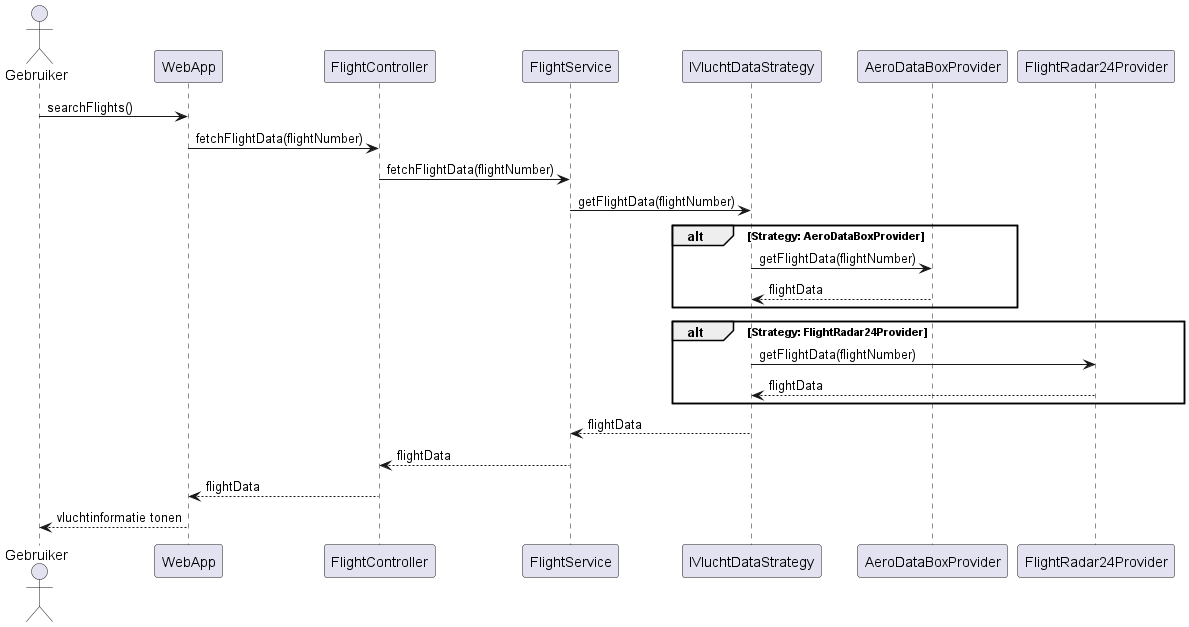

The diagram above was rendered by PlantUML. Its source (embedded in the PNG):
@startuml
'https://plantuml.com/sequence-diagram

actor Gebruiker
participant WebApp
participant FlightController
participant FlightService
participant IVluchtDataStrategy
participant AeroDataBoxProvider
participant FlightRadar24Provider

Gebruiker -> WebApp : searchFlights()
WebApp -> FlightController : fetchFlightData(flightNumber)
FlightController -> FlightService : fetchFlightData(flightNumber)
FlightService -> IVluchtDataStrategy : getFlightData(flightNumber)

alt Strategy: AeroDataBoxProvider
    IVluchtDataStrategy -> AeroDataBoxProvider : getFlightData(flightNumber)
    AeroDataBoxProvider --> IVluchtDataStrategy : flightData
end

alt Strategy: FlightRadar24Provider
    IVluchtDataStrategy -> FlightRadar24Provider : getFlightData(flightNumber)
    FlightRadar24Provider --> IVluchtDataStrategy : flightData
end

IVluchtDataStrategy --> FlightService : flightData
FlightService --> FlightController : flightData
FlightController --> WebApp : flightData
WebApp --> Gebruiker : vluchtinformatie tonen
@enduml